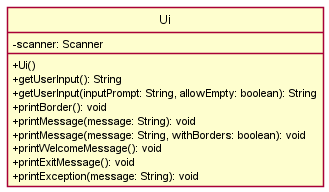

The diagram above was rendered by PlantUML. Its source (embedded in the PNG):
@startuml
!include ClassStyle.puml

class Ui {
    -scanner: Scanner
    +Ui()
    +getUserInput(): String
    +getUserInput(inputPrompt: String, allowEmpty: boolean): String
    +printBorder(): void
    +printMessage(message: String): void
    +printMessage(message: String, withBorders: boolean): void
    +printWelcomeMessage(): void
    +printExitMessage(): void
    +printException(message: String): void
}

@enduml